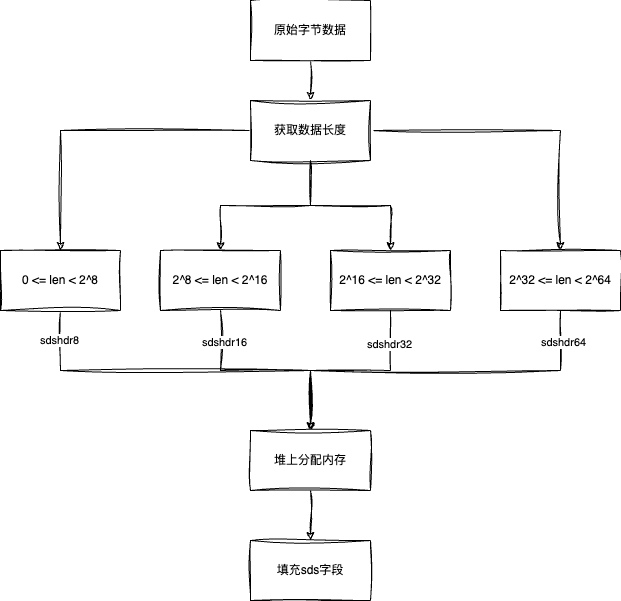

The diagram above was exported from draw.io. Its source (the exported page's mxGraphModel, read from the mxfile embedded in the PNG):
<mxGraphModel dx="2074" dy="1214" grid="1" gridSize="10" guides="1" tooltips="1" connect="1" arrows="1" fold="1" page="1" pageScale="1" pageWidth="827" pageHeight="1169" math="0" shadow="0">
  <root>
    <mxCell id="0" />
    <mxCell id="1" parent="0" />
    <mxCell id="Z_ZN4rbZWwucB3g01Oaq-9" value="" style="edgeStyle=orthogonalEdgeStyle;rounded=0;orthogonalLoop=1;jettySize=auto;html=1;sketch=1;curveFitting=1;jiggle=2;" edge="1" parent="1" source="Z_ZN4rbZWwucB3g01Oaq-1" target="Z_ZN4rbZWwucB3g01Oaq-2">
      <mxGeometry relative="1" as="geometry" />
    </mxCell>
    <mxCell id="Z_ZN4rbZWwucB3g01Oaq-1" value="原始字节数据" style="rounded=0;whiteSpace=wrap;html=1;sketch=1;curveFitting=1;jiggle=2;" vertex="1" parent="1">
      <mxGeometry x="280" y="380" width="120" height="60" as="geometry" />
    </mxCell>
    <mxCell id="Z_ZN4rbZWwucB3g01Oaq-10" style="edgeStyle=orthogonalEdgeStyle;rounded=0;orthogonalLoop=1;jettySize=auto;html=1;sketch=1;curveFitting=1;jiggle=2;" edge="1" parent="1" source="Z_ZN4rbZWwucB3g01Oaq-2" target="Z_ZN4rbZWwucB3g01Oaq-3">
      <mxGeometry relative="1" as="geometry">
        <Array as="points">
          <mxPoint x="90" y="510" />
        </Array>
      </mxGeometry>
    </mxCell>
    <mxCell id="Z_ZN4rbZWwucB3g01Oaq-11" style="edgeStyle=orthogonalEdgeStyle;rounded=0;orthogonalLoop=1;jettySize=auto;html=1;sketch=1;curveFitting=1;jiggle=2;" edge="1" parent="1" source="Z_ZN4rbZWwucB3g01Oaq-2" target="Z_ZN4rbZWwucB3g01Oaq-4">
      <mxGeometry relative="1" as="geometry" />
    </mxCell>
    <mxCell id="Z_ZN4rbZWwucB3g01Oaq-12" style="edgeStyle=orthogonalEdgeStyle;rounded=0;orthogonalLoop=1;jettySize=auto;html=1;sketch=1;curveFitting=1;jiggle=2;" edge="1" parent="1" source="Z_ZN4rbZWwucB3g01Oaq-2" target="Z_ZN4rbZWwucB3g01Oaq-5">
      <mxGeometry relative="1" as="geometry" />
    </mxCell>
    <mxCell id="Z_ZN4rbZWwucB3g01Oaq-13" style="edgeStyle=orthogonalEdgeStyle;rounded=0;orthogonalLoop=1;jettySize=auto;html=1;sketch=1;curveFitting=1;jiggle=2;" edge="1" parent="1" source="Z_ZN4rbZWwucB3g01Oaq-2" target="Z_ZN4rbZWwucB3g01Oaq-6">
      <mxGeometry relative="1" as="geometry" />
    </mxCell>
    <mxCell id="Z_ZN4rbZWwucB3g01Oaq-2" value="获取数据长度" style="rounded=0;whiteSpace=wrap;html=1;sketch=1;curveFitting=1;jiggle=2;" vertex="1" parent="1">
      <mxGeometry x="280" y="480" width="120" height="60" as="geometry" />
    </mxCell>
    <mxCell id="Z_ZN4rbZWwucB3g01Oaq-14" style="edgeStyle=orthogonalEdgeStyle;rounded=0;orthogonalLoop=1;jettySize=auto;html=1;sketch=1;curveFitting=1;jiggle=2;" edge="1" parent="1" source="Z_ZN4rbZWwucB3g01Oaq-3" target="Z_ZN4rbZWwucB3g01Oaq-7">
      <mxGeometry relative="1" as="geometry">
        <Array as="points">
          <mxPoint x="90" y="750" />
          <mxPoint x="340" y="750" />
        </Array>
      </mxGeometry>
    </mxCell>
    <mxCell id="Z_ZN4rbZWwucB3g01Oaq-19" value="sdshdr8" style="edgeLabel;html=1;align=center;verticalAlign=middle;resizable=0;points=[];" vertex="1" connectable="0" parent="Z_ZN4rbZWwucB3g01Oaq-14">
      <mxGeometry x="-0.8432" y="-2" relative="1" as="geometry">
        <mxPoint as="offset" />
      </mxGeometry>
    </mxCell>
    <mxCell id="Z_ZN4rbZWwucB3g01Oaq-3" value="0 &amp;lt;= len &amp;lt; 2^8" style="rounded=0;whiteSpace=wrap;html=1;sketch=1;curveFitting=1;jiggle=2;" vertex="1" parent="1">
      <mxGeometry x="30" y="630" width="120" height="60" as="geometry" />
    </mxCell>
    <mxCell id="Z_ZN4rbZWwucB3g01Oaq-15" style="edgeStyle=orthogonalEdgeStyle;rounded=0;orthogonalLoop=1;jettySize=auto;html=1;sketch=1;curveFitting=1;jiggle=2;" edge="1" parent="1" source="Z_ZN4rbZWwucB3g01Oaq-4" target="Z_ZN4rbZWwucB3g01Oaq-7">
      <mxGeometry relative="1" as="geometry" />
    </mxCell>
    <mxCell id="Z_ZN4rbZWwucB3g01Oaq-20" value="sdshdr16" style="edgeLabel;html=1;align=center;verticalAlign=middle;resizable=0;points=[];" vertex="1" connectable="0" parent="Z_ZN4rbZWwucB3g01Oaq-15">
      <mxGeometry x="-0.7048" y="3" relative="1" as="geometry">
        <mxPoint as="offset" />
      </mxGeometry>
    </mxCell>
    <mxCell id="Z_ZN4rbZWwucB3g01Oaq-4" value="2^8 &amp;lt;= len &amp;lt; 2^16" style="rounded=0;whiteSpace=wrap;html=1;sketch=1;curveFitting=1;jiggle=2;" vertex="1" parent="1">
      <mxGeometry x="190" y="630" width="120" height="60" as="geometry" />
    </mxCell>
    <mxCell id="Z_ZN4rbZWwucB3g01Oaq-16" style="edgeStyle=orthogonalEdgeStyle;rounded=0;orthogonalLoop=1;jettySize=auto;html=1;sketch=1;curveFitting=1;jiggle=2;" edge="1" parent="1" source="Z_ZN4rbZWwucB3g01Oaq-5" target="Z_ZN4rbZWwucB3g01Oaq-7">
      <mxGeometry relative="1" as="geometry" />
    </mxCell>
    <mxCell id="Z_ZN4rbZWwucB3g01Oaq-21" value="sdshdr32" style="edgeLabel;html=1;align=center;verticalAlign=middle;resizable=0;points=[];" vertex="1" connectable="0" parent="Z_ZN4rbZWwucB3g01Oaq-16">
      <mxGeometry x="-0.67" y="-2" relative="1" as="geometry">
        <mxPoint as="offset" />
      </mxGeometry>
    </mxCell>
    <mxCell id="Z_ZN4rbZWwucB3g01Oaq-5" value="2^16 &amp;lt;= len &amp;lt; 2^32" style="rounded=0;whiteSpace=wrap;html=1;sketch=1;curveFitting=1;jiggle=2;" vertex="1" parent="1">
      <mxGeometry x="360" y="630" width="120" height="60" as="geometry" />
    </mxCell>
    <mxCell id="Z_ZN4rbZWwucB3g01Oaq-17" style="edgeStyle=orthogonalEdgeStyle;rounded=0;orthogonalLoop=1;jettySize=auto;html=1;sketch=1;curveFitting=1;jiggle=2;" edge="1" parent="1" source="Z_ZN4rbZWwucB3g01Oaq-6" target="Z_ZN4rbZWwucB3g01Oaq-7">
      <mxGeometry relative="1" as="geometry">
        <Array as="points">
          <mxPoint x="590" y="750" />
          <mxPoint x="340" y="750" />
        </Array>
      </mxGeometry>
    </mxCell>
    <mxCell id="Z_ZN4rbZWwucB3g01Oaq-22" value="sdshdr64" style="edgeLabel;html=1;align=center;verticalAlign=middle;resizable=0;points=[];" vertex="1" connectable="0" parent="Z_ZN4rbZWwucB3g01Oaq-17">
      <mxGeometry x="-0.8324" y="2" relative="1" as="geometry">
        <mxPoint as="offset" />
      </mxGeometry>
    </mxCell>
    <mxCell id="Z_ZN4rbZWwucB3g01Oaq-6" value="2^32 &amp;lt;= len &amp;lt; 2^64" style="rounded=0;whiteSpace=wrap;html=1;sketch=1;curveFitting=1;jiggle=2;" vertex="1" parent="1">
      <mxGeometry x="530" y="630" width="120" height="60" as="geometry" />
    </mxCell>
    <mxCell id="Z_ZN4rbZWwucB3g01Oaq-18" value="" style="edgeStyle=orthogonalEdgeStyle;rounded=0;orthogonalLoop=1;jettySize=auto;html=1;sketch=1;curveFitting=1;jiggle=2;" edge="1" parent="1" source="Z_ZN4rbZWwucB3g01Oaq-7" target="Z_ZN4rbZWwucB3g01Oaq-8">
      <mxGeometry relative="1" as="geometry" />
    </mxCell>
    <mxCell id="Z_ZN4rbZWwucB3g01Oaq-7" value="堆上分配内存" style="rounded=0;whiteSpace=wrap;html=1;sketch=1;curveFitting=1;jiggle=2;" vertex="1" parent="1">
      <mxGeometry x="280" y="810" width="120" height="60" as="geometry" />
    </mxCell>
    <mxCell id="Z_ZN4rbZWwucB3g01Oaq-8" value="填充sds字段" style="rounded=0;whiteSpace=wrap;html=1;sketch=1;curveFitting=1;jiggle=2;" vertex="1" parent="1">
      <mxGeometry x="280" y="920" width="120" height="60" as="geometry" />
    </mxCell>
  </root>
</mxGraphModel>